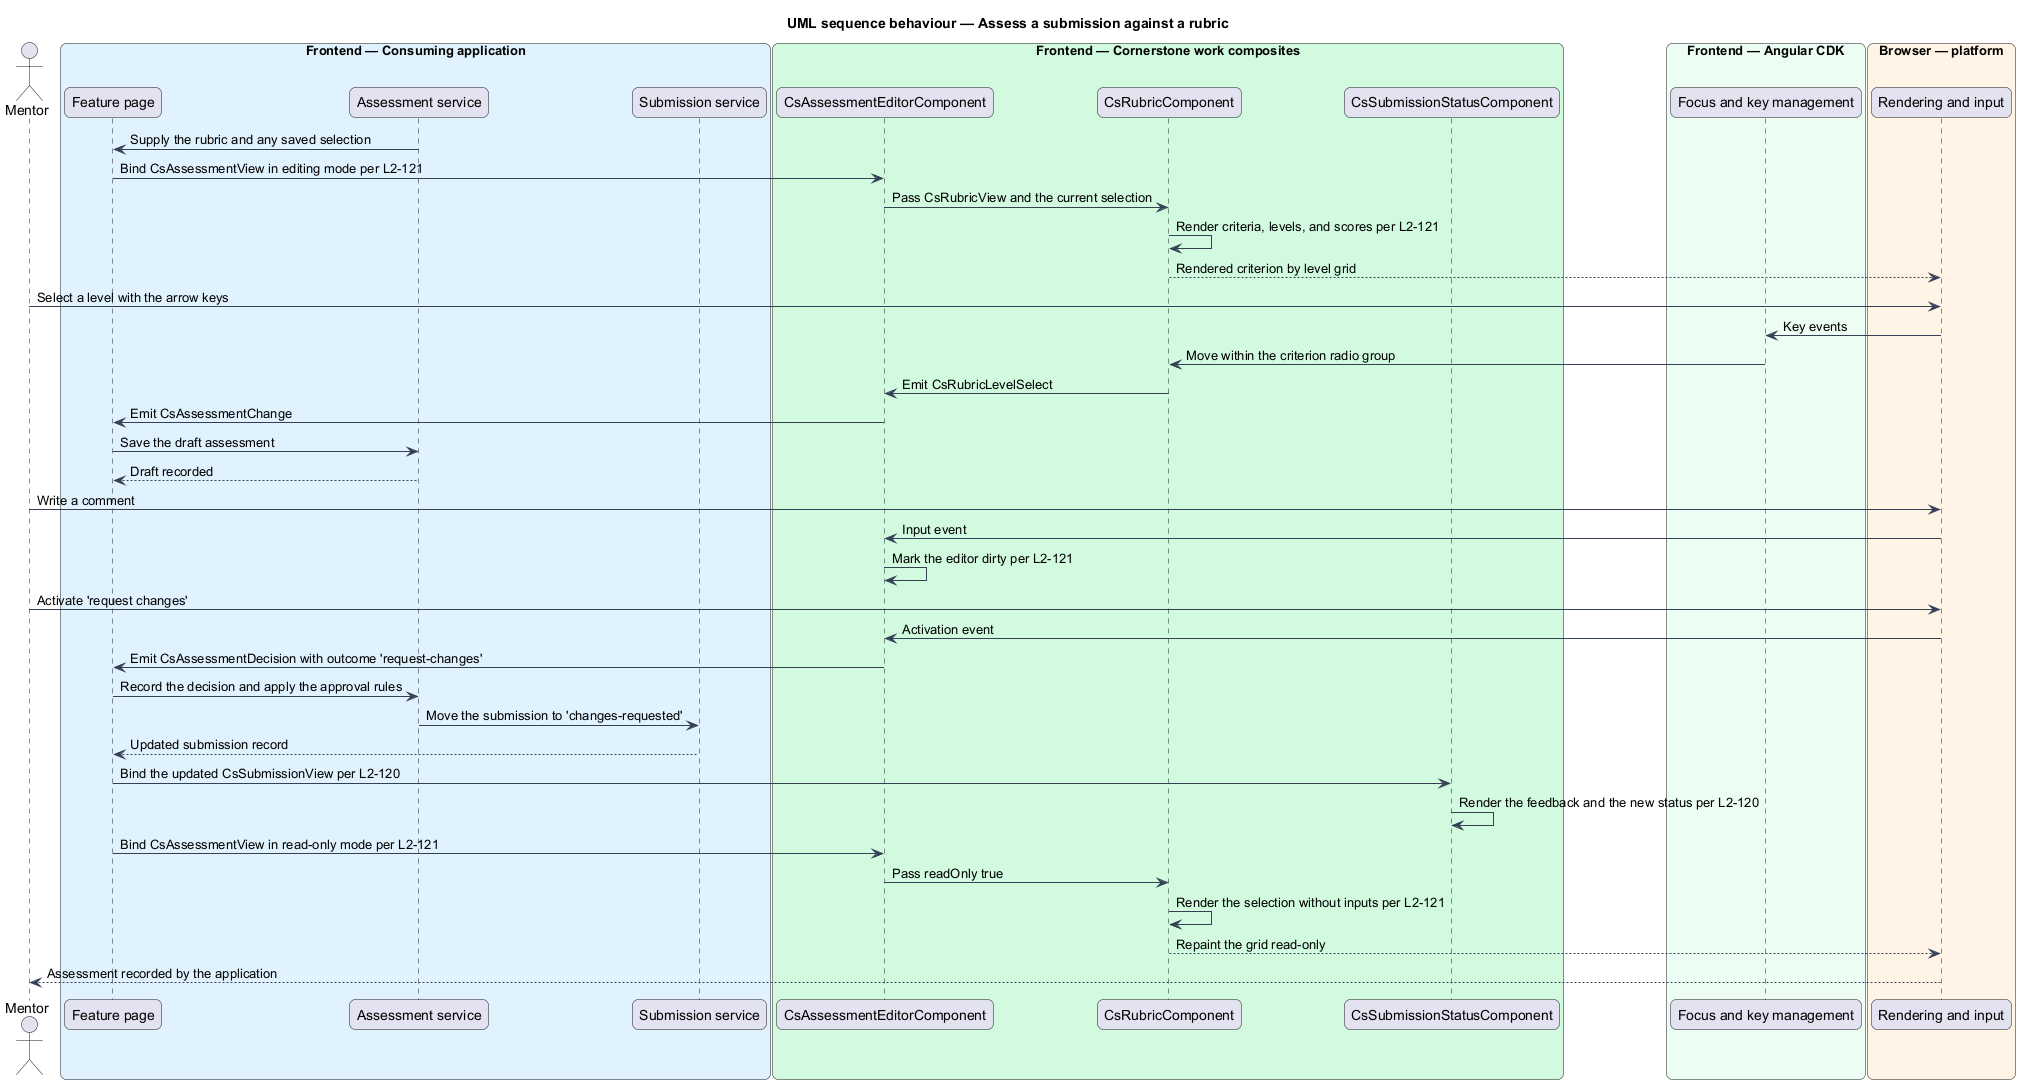

The diagram above was rendered by PlantUML. Its source (embedded in the PNG):
@startuml
title UML sequence behaviour — Assess a submission against a rubric
skinparam backgroundColor #FFFFFF
skinparam shadowing false
skinparam roundcorner 12
skinparam defaultFontName Arial
skinparam ArrowColor #344054
skinparam rectangle {
  BorderColor #344054
  FontColor #101828
}
skinparam package {
  BorderColor #667085
  FontColor #101828
  BackgroundColor #F9FAFB
}
actor "Mentor" as mentor
box "Frontend — Consuming application" #E0F2FE
  participant "Feature page" as page
  participant "Assessment service" as grading
  participant "Submission service" as submissions
end box
box "Frontend — Cornerstone work composites" #D1FADF
  participant "CsAssessmentEditorComponent" as editor
  participant "CsRubricComponent" as rubric
  participant "CsSubmissionStatusComponent" as status
end box
box "Frontend — Angular CDK" #ECFDF3
  participant "Focus and key management" as cdk
end box
box "Browser — platform" #FFF4E5
  participant "Rendering and input" as browser
end box

grading -> page : Supply the rubric and any saved selection
page -> editor : Bind CsAssessmentView in editing mode per L2-121
editor -> rubric : Pass CsRubricView and the current selection
rubric -> rubric : Render criteria, levels, and scores per L2-121
rubric --> browser : Rendered criterion by level grid

mentor -> browser : Select a level with the arrow keys
browser -> cdk : Key events
cdk -> rubric : Move within the criterion radio group
rubric -> editor : Emit CsRubricLevelSelect
editor -> page : Emit CsAssessmentChange
page -> grading : Save the draft assessment
grading --> page : Draft recorded

mentor -> browser : Write a comment
browser -> editor : Input event
editor -> editor : Mark the editor dirty per L2-121

mentor -> browser : Activate 'request changes'
browser -> editor : Activation event
editor -> page : Emit CsAssessmentDecision with outcome 'request-changes'
page -> grading : Record the decision and apply the approval rules
grading -> submissions : Move the submission to 'changes-requested'
submissions --> page : Updated submission record
page -> status : Bind the updated CsSubmissionView per L2-120
status -> status : Render the feedback and the new status per L2-120
page -> editor : Bind CsAssessmentView in read-only mode per L2-121
editor -> rubric : Pass readOnly true
rubric -> rubric : Render the selection without inputs per L2-121
rubric --> browser : Repaint the grid read-only
browser --> mentor : Assessment recorded by the application
@enduml